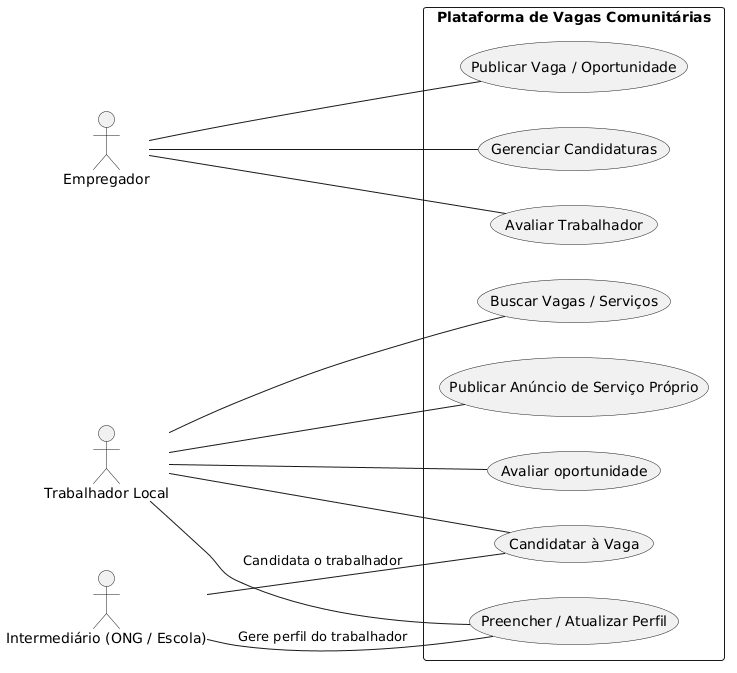

The diagram above was rendered by PlantUML. Its source (embedded in the PNG):
@startuml
left to right direction

actor "Empregador" as emp
actor "Trabalhador Local" as trab
actor "Intermediário (ONG / Escola)" as inter

rectangle "Plataforma de Vagas Comunitárias" {
  usecase "Publicar Vaga / Oportunidade" as UC1
  usecase "Gerenciar Candidaturas" as UC2
  usecase "Buscar Vagas / Serviços" as UC3
  usecase "Publicar Anúncio de Serviço Próprio" as UC4
  usecase "Candidatar à Vaga" as UC5
  usecase "Preencher / Atualizar Perfil" as UC6
  usecase "Avaliar Trabalhador" as UC7
  usecase "Avaliar oportunidade" as UC8
}

emp -- UC1
emp -- UC2
emp -- UC7

trab -- UC3
trab -- UC4
trab -- UC5
trab -- UC6
trab -- UC8

inter -- UC5 : Candidata o trabalhador
inter -- UC6 : Gere perfil do trabalhador

@endluml